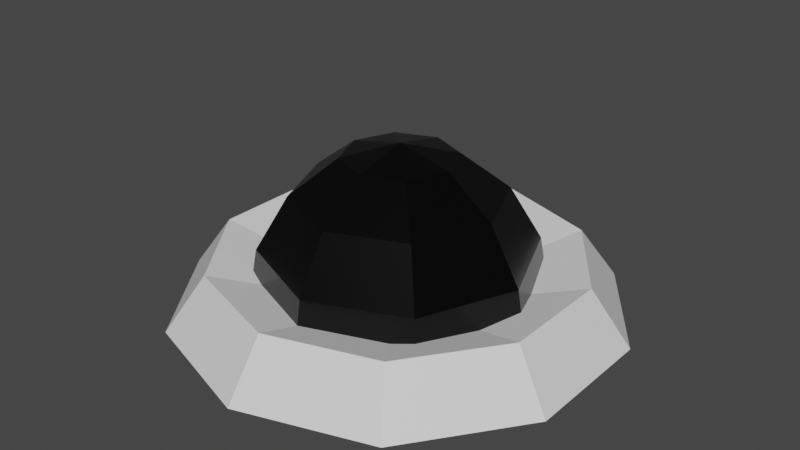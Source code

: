 # Source: SecurityCamera.blend  (saved by Blender 2.80.75; exported with 4.5.12 LTS)
import bpy
from mathutils import Matrix  # noqa: F401  (used for matrix-valued properties, if any)

bpy.ops.wm.read_factory_settings(use_empty=True)
scene = bpy.context.scene
scene.name = 'Scene'

# ---- collections
col_collection = bpy.data.collections.new('Collection'); scene.collection.children.link(col_collection)

# ---- materials (node trees are filled in below, after node groups)
mat_material = bpy.data.materials.new('Material')
mat_material.use_transparent_shadow = False
mat_material_001 = bpy.data.materials.new('Material.001')
mat_material_001.use_transparent_shadow = False

# ---- material node trees
mat_material.use_nodes = True; mat_material.node_tree.nodes.clear()
_N = mat_material.node_tree.nodes; _L = mat_material.node_tree.links
n0 = _N.new('ShaderNodeOutputMaterial'); n0.name = 'Material Output'; n0.location = (300, 300)
n1 = _N.new('ShaderNodeBsdfPrincipled'); n1.name = 'Principled BSDF'; n1.location = (10, 300)
n1.distribution = 'GGX'
n1.subsurface_method = 'BURLEY'
n1.inputs[3].default_value = 1.45
n1.inputs[27].default_value = (0.0, 0.0, 0.0, 1.0)
n1.inputs[28].default_value = 1.0
_L.new(n1.outputs[0], n0.inputs[0])
n0.is_active_output = True
mat_material_001.use_nodes = True; mat_material_001.node_tree.nodes.clear()
_N = mat_material_001.node_tree.nodes; _L = mat_material_001.node_tree.links
n0 = _N.new('ShaderNodeOutputMaterial'); n0.name = 'Material Output'; n0.location = (300, 300)
n1 = _N.new('ShaderNodeBsdfPrincipled'); n1.name = 'Principled BSDF'; n1.location = (10, 300)
n1.distribution = 'GGX'
n1.subsurface_method = 'BURLEY'
n1.inputs[0].default_value = (0.0, 0.0, 0.0, 1.0)
n1.inputs[2].default_value = 0.25
n1.inputs[3].default_value = 1.45
n1.inputs[27].default_value = (0.0, 0.0, 0.0, 1.0)
n1.inputs[28].default_value = 1.0
_L.new(n1.outputs[0], n0.inputs[0])
n0.is_active_output = True

# ---- world
world_world = bpy.data.worlds.new('World'); scene.world = world_world
world_world.use_nodes = True; world_world.node_tree.nodes.clear()
_N = world_world.node_tree.nodes; _L = world_world.node_tree.links
n0 = _N.new('ShaderNodeOutputWorld'); n0.name = 'World Output'; n0.location = (300, 300)
n1 = _N.new('ShaderNodeBackground'); n1.name = 'Background'; n1.location = (10, 300)
n1.inputs[0].default_value = (0.05088, 0.05088, 0.05088, 1.0)
_L.new(n1.outputs[0], n0.inputs[0])
n0.is_active_output = True
world_world.color = (0.05088, 0.05088, 0.05088)
world_world.use_sun_shadow = False
world_world.sun_shadow_jitter_overblur = 0.0

# ---- meshes
me_mesh = bpy.data.meshes.new('Mesh')
me_mesh.from_pydata([(0.0, 0.0, 2.735), (-4.575e-08, 1.047, 2.527), (-0.7401, 0.7401, 2.527), (-1.047, 1.58e-07, 2.527), (-0.7401, -0.7401, 2.527), (1.248e-08, -1.047, 2.527), (0.7401, -0.7401, 2.527), (1.047, 6.821e-07, 2.527), (0.7401, 0.7401, 2.527), (-8.453e-08, 1.934, 1.934), (-1.367, 1.367, 1.934), (-1.934, 2.92e-07, 1.934), (-1.367, -1.367, 1.934), (2.306e-08, -1.934, 1.934), (1.367, -1.367, 1.934), (1.934, 1.26e-06, 1.934), (1.367, 1.367, 1.934), (-1.104e-07, 2.527, 1.047), (-1.787, 1.787, 1.047), (-2.527, 3.815e-07, 1.047), (-1.787, -1.787, 1.047), (3.013e-08, -2.527, 1.047), (1.787, -1.787, 1.047), (2.527, 1.647e-06, 1.047), (1.787, 1.787, 1.047), (-1.195e-07, 2.735, -1.195e-07), (-1.934, 1.934, -1.195e-07), (-2.735, 4.13e-07, -1.195e-07), (-1.934, -1.934, -1.195e-07), (3.261e-08, -2.735, -1.195e-07), (1.934, -1.934, -1.195e-07), (2.735, 1.782e-06, -1.195e-07), (1.934, 1.934, -1.195e-07), (-1.831e-07, 4.188, 0.0), (-1.506e-07, 3.445, 0.8965), (-9.801e-08, 2.242, 0.5541), (2.462, 3.388, 0.0), (2.025, 2.787, 0.8965), (1.318, 1.814, 0.5541), (3.983, 1.294, 0.0), (3.276, 1.064, 0.8965), (2.132, 0.6929, 0.5541), (3.983, -1.294, 0.0), (3.276, -1.064, 0.8965), (2.132, -0.6929, 0.5541), (2.462, -3.388, 0.0), (2.025, -2.787, 0.8965), (1.318, -1.814, 0.5541), (-1.831e-07, -4.188, 0.0), (-1.506e-07, -3.445, 0.8965), (-9.801e-08, -2.242, 0.5541), (-2.462, -3.388, 0.0), (-2.025, -2.787, 0.8965), (-1.318, -1.814, 0.5541), (-3.983, -1.294, 0.0), (-3.276, -1.064, 0.8965), (-2.132, -0.6929, 0.5541), (-3.983, 1.294, 0.0), (-3.276, 1.064, 0.8965), (-2.132, 0.6929, 0.5541), (-2.462, 3.388, 0.0), (-2.025, 2.787, 0.8965), (-1.318, 1.814, 0.5541)], [], [(2, 3, 0), (3, 4, 0), (4, 5, 0), (5, 6, 0), (6, 7, 0), (7, 8, 0), (8, 1, 0), (9, 10, 2, 1), (10, 11, 3, 2), (11, 12, 4, 3), (12, 13, 5, 4), (13, 14, 6, 5), (14, 15, 7, 6), (15, 16, 8, 7), (16, 9, 1, 8), (17, 18, 10, 9), (18, 19, 11, 10), (19, 20, 12, 11), (20, 21, 13, 12), (21, 22, 14, 13), (22, 23, 15, 14), (23, 24, 16, 15), (24, 17, 9, 16), (25, 26, 18, 17), (26, 27, 19, 18), (27, 28, 20, 19), (28, 29, 21, 20), (29, 30, 22, 21), (30, 31, 23, 22), (31, 32, 24, 23), (32, 25, 17, 24), (33, 34, 37, 36), (34, 35, 38, 37), (36, 37, 40, 39), (37, 38, 41, 40), (39, 40, 43, 42), (40, 41, 44, 43), (42, 43, 46, 45), (43, 44, 47, 46), (45, 46, 49, 48), (46, 47, 50, 49), (48, 49, 52, 51), (49, 50, 53, 52), (51, 52, 55, 54), (52, 53, 56, 55), (54, 55, 58, 57), (55, 56, 59, 58), (57, 58, 61, 60), (58, 59, 62, 61), (60, 61, 34, 33), (61, 62, 35, 34), (1, 2, 0)])
me_mesh.polygons.foreach_set('material_index', [1, 1, 1, 1, 1, 1, 1, 1, 1, 1, 1, 1, 1, 1, 1, 1, 1, 1, 1, 1, 1, 1, 1, 1, 1, 1, 1, 1, 1, 1, 1, 0, 0, 0, 0, 0, 0, 0, 0, 0, 0, 0, 0, 0, 0, 0, 0, 0, 0, 0, 0, 1])
_uv = me_mesh.uv_layers.new(name='UVChannel_1')
_uv.uv.foreach_set('vector', [0.7597, 0.9081, 0.7012, 0.9323, 0.7012, 0.8496, 0.7012, 0.9323, 0.6427, 0.9081, 0.7012, 0.8496, 0.6427, 0.9081, 0.6185, 0.8496, 0.7012, 0.8496, 0.6185, 0.8496, 0.6427, 0.7911, 0.7012, 0.8496, 0.6427, 0.7911, 0.7012, 0.7669, 0.7012, 0.8496, 0.7012, 0.7669, 0.7597, 0.7911, 0.7012, 0.8496, 0.7597, 0.7911, 0.7839, 0.8496, 0.7012, 0.8496, 0.5722, 0.439, 0.8093, 0.9577, 0.7597, 0.9081, 0.5253, 0.439, 0.8093, 0.9577, 0.8393, 0.3442, 0.7925, 0.3442, 0.7597, 0.9081, 0.8393, 0.3442, 0.5931, 0.9577, 0.6427, 0.9081, 0.7925, 0.3442, 0.5931, 0.9577, 0.8294, 0.6319, 0.7826, 0.6319, 0.6427, 0.9081, 0.8294, 0.6319, 0.5931, 0.7415, 0.6427, 0.7911, 0.7826, 0.6319, 0.5931, 0.7415, 0.7993, 0.1539, 0.7993, 0.2007, 0.6427, 0.7911, 0.7993, 0.1539, 0.8093, 0.7415, 0.7597, 0.7911, 0.7993, 0.2007, 0.8093, 0.7415, 0.5722, 0.439, 0.5253, 0.439, 0.7597, 0.7911, 0.6423, 0.439, 0.6423, 0.5803, 0.5722, 0.5471, 0.5722, 0.439, 0.9095, 0.203, 0.9095, 0.3442, 0.8393, 0.3442, 0.8393, 0.2361, 0.9095, 0.3442, 0.9095, 0.4854, 0.8393, 0.4523, 0.8393, 0.3442, 0.8996, 0.4907, 0.8996, 0.6319, 0.8294, 0.6319, 0.8294, 0.5238, 0.8996, 0.6319, 0.8996, 0.7732, 0.8294, 0.74, 0.8294, 0.6319, 0.658, 0.08373, 0.7993, 0.08373, 0.7993, 0.1539, 0.6912, 0.1539, 0.7993, 0.08373, 0.9405, 0.08373, 0.9074, 0.1539, 0.7993, 0.1539, 0.6423, 0.2978, 0.6423, 0.439, 0.5722, 0.439, 0.5722, 0.3309, 0.7251, 0.439, 0.9922, 0.1913, 0.9095, 0.203, 0.6423, 0.439, 0.9922, 0.1913, 0.9922, 0.3442, 0.9095, 0.3442, 0.9095, 0.203, 0.9922, 0.3442, 0.9922, 0.4971, 0.9095, 0.4854, 0.9095, 0.3442, 0.9922, 0.4971, 0.9823, 0.6319, 0.8996, 0.6319, 0.9095, 0.4854, 0.9823, 0.6319, 0.6464, 0.001, 0.658, 0.08373, 0.8996, 0.6319, 0.6464, 0.001, 0.7993, 0.001, 0.7993, 0.08373, 0.658, 0.08373, 0.7993, 0.001, 0.9521, 0.001, 0.9405, 0.08373, 0.7993, 0.08373, 0.9521, 0.001, 0.7251, 0.439, 0.6423, 0.439, 0.9405, 0.08373, 0.4393, 0.001, 0.4211, 0.09124, 0.2528, 0.09124, 0.2347, 0.001, 0.5471, 0.5106, 0.47, 0.5724, 0.3792, 0.5112, 0.4076, 0.4165, 0.2347, 0.001, 0.2528, 0.09124, 0.1167, 0.1525, 0.06917, 0.07546, 0.4076, 0.4165, 0.3792, 0.5112, 0.2712, 0.5128, 0.2417, 0.4189, 0.06917, 0.07546, 0.1167, 0.1525, 0.0647, 0.2516, 0.005947, 0.1959, 0.1167, 0.1525, 0.1936, 0.1658, 0.1598, 0.2303, 0.0647, 0.2516, 0.05282, 0.501, 0.1129, 0.517, 0.07027, 0.6732, 0.001, 0.6909, 0.0647, 0.2516, 0.1598, 0.2303, 0.1936, 0.2948, 0.1167, 0.3507, 0.001, 0.6909, 0.07027, 0.6732, 0.1301, 0.8279, 0.0738, 0.8789, 0.1167, 0.3507, 0.1936, 0.2948, 0.2822, 0.3347, 0.2528, 0.4119, 0.0738, 0.8789, 0.1301, 0.8279, 0.2697, 0.922, 0.2434, 0.9933, 0.2528, 0.4119, 0.2822, 0.3347, 0.3918, 0.3347, 0.4211, 0.4119, 0.2434, 0.9933, 0.2697, 0.922, 0.4355, 0.9195, 0.4451, 0.9904, 0.4211, 0.4119, 0.3918, 0.3347, 0.4804, 0.2948, 0.5573, 0.3507, 0.4451, 0.9904, 0.4355, 0.9195, 0.5644, 0.8215, 0.6017, 0.8712, 0.5573, 0.3507, 0.4804, 0.2948, 0.5142, 0.2303, 0.6093, 0.2516, 0.668, 0.1959, 0.6093, 0.2516, 0.5573, 0.1525, 0.6048, 0.07546, 0.6093, 0.2516, 0.5142, 0.2303, 0.4804, 0.1658, 0.5573, 0.1525, 0.6048, 0.07546, 0.5573, 0.1525, 0.4211, 0.09124, 0.4393, 0.001, 0.607, 0.6653, 0.509, 0.6731, 0.47, 0.5724, 0.5471, 0.5106, 0.7839, 0.8496, 0.7597, 0.9081, 0.7012, 0.8496])
me_mesh.materials.append(mat_material)
me_mesh.materials.append(mat_material_001)
me_mesh.use_remesh_preserve_volume = False
me_mesh.use_remesh_preserve_attributes = False
me_mesh.use_mirror_vertex_groups = False
me_mesh.update()
me_mesh.normals_split_custom_set([tuple(v) for v in zip(*[iter([-0.1945, 0.08055, 0.9776, -0.1945, 0.08055, 0.9776, -0.1945, 0.08055, 0.9776, -0.1945, -0.08055, 0.9776, -0.1945, -0.08055, 0.9776, -0.1945, -0.08055, 0.9776, -0.08055, -0.1945, 0.9776, -0.08055, -0.1945, 0.9776, -0.08055, -0.1945, 0.9776, 0.08055, -0.1945, 0.9776, 0.08055, -0.1945, 0.9776, 0.08055, -0.1945, 0.9776, 0.1945, -0.08055, 0.9776, 0.1945, -0.08055, 0.9776, 0.1945, -0.08055, 0.9776, 0.1945, 0.08055, 0.9776, 0.1945, 0.08055, 0.9776, 0.1945, 0.08055, 0.9776, 0.08055, 0.1945, 0.9776, 0.08055, 0.1945, 0.9776, 0.08055, 0.1945, 0.9776, -0.2243, 0.5414, 0.8103, -0.2243, 0.5414, 0.8103, -0.2243, 0.5414, 0.8103, -0.2243, 0.5414, 0.8103, -0.5414, 0.2243, 0.8103, -0.5414, 0.2243, 0.8103, -0.5414, 0.2243, 0.8103, -0.5414, 0.2243, 0.8103, -0.5414, -0.2243, 0.8103, -0.5414, -0.2243, 0.8103, -0.5414, -0.2243, 0.8103, -0.5414, -0.2243, 0.8103, -0.2243, -0.5414, 0.8103, -0.2243, -0.5414, 0.8103, -0.2243, -0.5414, 0.8103, -0.2243, -0.5414, 0.8103, 0.2243, -0.5414, 0.8103, 0.2243, -0.5414, 0.8103, 0.2243, -0.5414, 0.8103, 0.2243, -0.5414, 0.8103, 0.5414, -0.2243, 0.8103, 0.5414, -0.2243, 0.8103, 0.5414, -0.2243, 0.8103, 0.5414, -0.2243, 0.8103, 0.5414, 0.2243, 0.8103, 0.5414, 0.2243, 0.8103, 0.5414, 0.2243, 0.8103, 0.5414, 0.2243, 0.8103, 0.2243, 0.5414, 0.8103, 0.2243, 0.5414, 0.8103, 0.2243, 0.5414, 0.8103, 0.2243, 0.5414, 0.8103, -0.3256, 0.7862, 0.5253, -0.3256, 0.7862, 0.5253, -0.3256, 0.7862, 0.5253, -0.3256, 0.7862, 0.5253, -0.7862, 0.3256, 0.5253, -0.7862, 0.3256, 0.5253, -0.7862, 0.3256, 0.5253, -0.7862, 0.3256, 0.5253, -0.7862, -0.3256, 0.5253, -0.7862, -0.3256, 0.5253, -0.7862, -0.3256, 0.5253, -0.7862, -0.3256, 0.5253, -0.3256, -0.7862, 0.5253, -0.3256, -0.7862, 0.5253, -0.3256, -0.7862, 0.5253, -0.3256, -0.7862, 0.5253, 0.3256, -0.7862, 0.5253, 0.3256, -0.7862, 0.5253, 0.3256, -0.7862, 0.5253, 0.3256, -0.7862, 0.5253, 0.7862, -0.3256, 0.5253, 0.7862, -0.3256, 0.5253, 0.7862, -0.3256, 0.5253, 0.7862, -0.3256, 0.5253, 0.7862, 0.3256, 0.5253, 0.7862, 0.3256, 0.5253, 0.7862, 0.3256, 0.5253, 0.7862, 0.3256, 0.5253, 0.3256, 0.7862, 0.5253, 0.3256, 0.7862, 0.5253, 0.3256, 0.7862, 0.5253, 0.3256, 0.7862, 0.5253, -0.3764, 0.9087, 0.1807, -0.3764, 0.9087, 0.1807, -0.3764, 0.9087, 0.1807, -0.3764, 0.9087, 0.1807, -0.9087, 0.3764, 0.1807, -0.9087, 0.3764, 0.1807, -0.9087, 0.3764, 0.1807, -0.9087, 0.3764, 0.1807, -0.9087, -0.3764, 0.1807, -0.9087, -0.3764, 0.1807, -0.9087, -0.3764, 0.1807, -0.9087, -0.3764, 0.1807, -0.3764, -0.9087, 0.1807, -0.3764, -0.9087, 0.1807, -0.3764, -0.9087, 0.1807, -0.3764, -0.9087, 0.1807, 0.3764, -0.9087, 0.1807, 0.3764, -0.9087, 0.1807, 0.3764, -0.9087, 0.1807, 0.3764, -0.9087, 0.1807, 0.9087, -0.3764, 0.1807, 0.9087, -0.3764, 0.1807, 0.9087, -0.3764, 0.1807, 0.9087, -0.3764, 0.1807, 0.9087, 0.3764, 0.1807, 0.9087, 0.3764, 0.1807, 0.9087, 0.3764, 0.1807, 0.9087, 0.3764, 0.1807, 0.3764, 0.9087, 0.1807, 0.3764, 0.9087, 0.1807, 0.3764, 0.9087, 0.1807, 0.3764, 0.9087, 0.1807, 0.2427, 0.7468, 0.6192, 0.2427, 0.7468, 0.6192, 0.2427, 0.7468, 0.6192, 0.2427, 0.7468, 0.6192, -0.08863, -0.2728, 0.958, -0.08863, -0.2728, 0.958, -0.08863, -0.2728, 0.958, -0.08863, -0.2728, 0.958, 0.6353, 0.4616, 0.6192, 0.6353, 0.4616, 0.6192, 0.6353, 0.4616, 0.6192, 0.6353, 0.4616, 0.6192, -0.232, -0.1686, 0.958, -0.232, -0.1686, 0.958, -0.232, -0.1686, 0.958, -0.232, -0.1686, 0.958, 0.7853, 0.0, 0.6192, 0.7853, 0.0, 0.6192, 0.7853, 0.0, 0.6192, 0.7853, 0.0, 0.6192, -0.2868, 0.0, 0.958, -0.2868, 0.0, 0.958, -0.2868, 0.0, 0.958, -0.2868, 0.0, 0.958, 0.6353, -0.4616, 0.6192, 0.6353, -0.4616, 0.6192, 0.6353, -0.4616, 0.6192, 0.6353, -0.4616, 0.6192, -0.232, 0.1686, 0.958, -0.232, 0.1686, 0.958, -0.232, 0.1686, 0.958, -0.232, 0.1686, 0.958, 0.2427, -0.7468, 0.6192, 0.2427, -0.7468, 0.6192, 0.2427, -0.7468, 0.6192, 0.2427, -0.7468, 0.6192, -0.08863, 0.2728, 0.958, -0.08863, 0.2728, 0.958, -0.08863, 0.2728, 0.958, -0.08863, 0.2728, 0.958, -0.2427, -0.7468, 0.6192, -0.2427, -0.7468, 0.6192, -0.2427, -0.7468, 0.6192, -0.2427, -0.7468, 0.6192, 0.08863, 0.2728, 0.958, 0.08863, 0.2728, 0.958, 0.08863, 0.2728, 0.958, 0.08863, 0.2728, 0.958, -0.6353, -0.4616, 0.6192, -0.6353, -0.4616, 0.6192, -0.6353, -0.4616, 0.6192, -0.6353, -0.4616, 0.6192, 0.232, 0.1686, 0.958, 0.232, 0.1686, 0.958, 0.232, 0.1686, 0.958, 0.232, 0.1686, 0.958, -0.7853, -1.771e-07, 0.6192, -0.7853, -1.771e-07, 0.6192, -0.7853, -1.771e-07, 0.6192, -0.7853, -1.771e-07, 0.6192, 0.2868, 2.841e-08, 0.958, 0.2868, 2.841e-08, 0.958, 0.2868, 2.841e-08, 0.958, 0.2868, 2.841e-08, 0.958, -0.6353, 0.4616, 0.6192, -0.6353, 0.4616, 0.6192, -0.6353, 0.4616, 0.6192, -0.6353, 0.4616, 0.6192, 0.232, -0.1686, 0.958, 0.232, -0.1686, 0.958, 0.232, -0.1686, 0.958, 0.232, -0.1686, 0.958, -0.2427, 0.7468, 0.6192, -0.2427, 0.7468, 0.6192, -0.2427, 0.7468, 0.6192, -0.2427, 0.7468, 0.6192, 0.08863, -0.2728, 0.958, 0.08863, -0.2728, 0.958, 0.08863, -0.2728, 0.958, 0.08863, -0.2728, 0.958, -0.08055, 0.1945, 0.9776, -0.08055, 0.1945, 0.9776, -0.08055, 0.1945, 0.9776])] * 3)])

# ---- objects
ob_sphere001 = bpy.data.objects.new('Sphere001', me_mesh)

# ---- transforms, parenting, visibility, modifiers, constraints
ob_sphere001.location = (0.0, 0.0, 0.0)
ob_sphere001.scale = (0.03081, 0.03081, 0.03515)
ob_sphere001.color = (0.8, 0.8, 0.8, 1.0)
ob_sphere001.lineart.crease_threshold = 0.0

# ---- collection membership
col_collection.objects.link(ob_sphere001)

# ---- scene / render settings (as saved in the file)
scene.frame_start = 1; scene.frame_end = 250; scene.frame_set(1)
scene.render.engine = 'BLENDER_EEVEE_NEXT'
scene.render.fps = 30
scene.cycles.use_denoising = False
scene.cycles.samples = 128
scene.cycles.sampling_pattern = 'TABULATED_SOBOL'
scene.cycles.use_adaptive_sampling = False
scene.cycles.use_light_tree = False
scene.eevee.use_gtao = True
scene.eevee.gtao_distance = 10.0
scene.view_settings.view_transform = 'Filmic'
bpy.context.view_layer.update()

# ---- added for rendering (the .blend has no active camera and no usable light): camera, sun
cam_auto = bpy.data.cameras.new('AutoCamera')
cam_auto.lens = 50.0
cam_auto.sensor_width = 36.0
cam_auto.clip_end = 1000.0
ob_auto_camera = bpy.data.objects.new('AutoCamera', cam_auto)
scene.collection.objects.link(ob_auto_camera)
ob_auto_camera.location = (0.341268, -0.409521, 0.321086)
ob_auto_camera.rotation_euler = (1.09748, -7.21219e-08, 0.694738)
scene.camera = ob_auto_camera
light_auto_sun = bpy.data.lights.new('AutoSun', 'SUN')
light_auto_sun.energy = 3.0
light_auto_sun.angle = 0.0523599
ob_auto_sun = bpy.data.objects.new('AutoSun', light_auto_sun)
scene.collection.objects.link(ob_auto_sun)
ob_auto_sun.rotation_euler = (0.872665, 0.174533, 0.523599)
bpy.context.view_layer.update()
